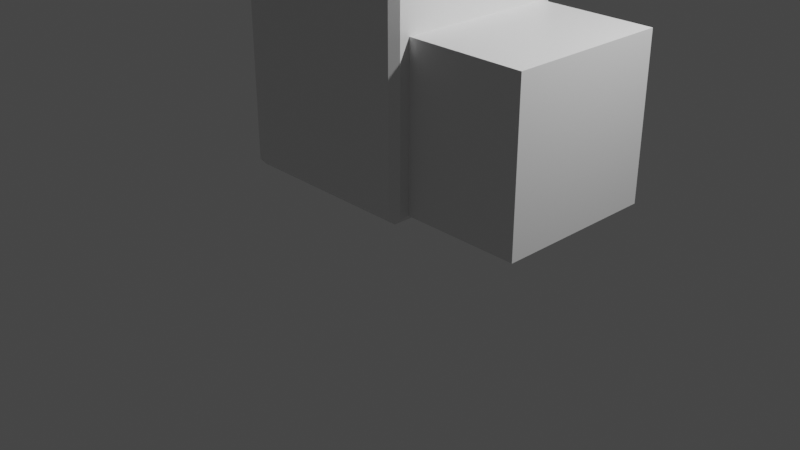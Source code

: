 # Source: LowPolyTruck.blend  (saved by Blender 2.80.74; exported with 4.5.12 LTS)
import bpy
from mathutils import Matrix  # noqa: F401  (used for matrix-valued properties, if any)

bpy.ops.wm.read_factory_settings(use_empty=True)
scene = bpy.context.scene
scene.name = 'Scene'

# ---- collections
col_collection = bpy.data.collections.new('Collection'); scene.collection.children.link(col_collection)

# ---- materials (node trees are filled in below, after node groups)
mat_material = bpy.data.materials.new('Material')
mat_material.alpha_threshold = 0.0
mat_material.use_transparent_shadow = False
mat_material.line_color = (0.0, 0.0, 0.0, 1.0)

# ---- material node trees
mat_material.use_nodes = True; mat_material.node_tree.nodes.clear()
_N = mat_material.node_tree.nodes; _L = mat_material.node_tree.links
n0 = _N.new('ShaderNodeOutputMaterial'); n0.name = 'Material Output'; n0.location = (300, 300)
n1 = _N.new('ShaderNodeBsdfPrincipled'); n1.name = 'Principled BSDF'; n1.location = (10, 300)
n1.distribution = 'GGX'
n1.subsurface_method = 'BURLEY'
n1.inputs[2].default_value = 0.4
n1.inputs[3].default_value = 1.45
n1.inputs[27].default_value = (0.0, 0.0, 0.0, 1.0)
n1.inputs[28].default_value = 1.0
_L.new(n1.outputs[0], n0.inputs[0])
n0.is_active_output = True

# ---- world
world_world = bpy.data.worlds.new('World'); scene.world = world_world
world_world.use_nodes = True; world_world.node_tree.nodes.clear()
_N = world_world.node_tree.nodes; _L = world_world.node_tree.links
n0 = _N.new('ShaderNodeOutputWorld'); n0.name = 'World Output'; n0.location = (300, 300)
n1 = _N.new('ShaderNodeBackground'); n1.name = 'Background'; n1.location = (10, 300)
n1.inputs[0].default_value = (0.05088, 0.05088, 0.05088, 1.0)
_L.new(n1.outputs[0], n0.inputs[0])
n0.is_active_output = True
world_world.color = (0.05088, 0.05088, 0.05088)
world_world.use_sun_shadow = False
world_world.sun_shadow_jitter_overblur = 0.0

# ---- cameras
cam_camera = bpy.data.cameras.new('Camera')
cam_camera.clip_end = 100.0
cam_camera.ortho_scale = 7.314

# ---- lights
light_light = bpy.data.lights.new('Light', 'POINT')
light_light.transmission_factor = 0.0
light_light.energy = 1000.0
light_light.shadow_soft_size = 0.1
light_light.shadow_maximum_resolution = 0.006
light_light.use_absolute_resolution = True

# ---- meshes
me_cube = bpy.data.meshes.new('Cube')
me_cube.from_pydata([(-1.0, 0.9299, 0.6098), (-0.9299, 1.0, 0.6098), (1.0, -0.9299, 0.6098), (0.9299, -1.0, 0.6098), (-1.0, -0.9299, 0.6098), (-0.9299, -1.0, 0.6098), (0.9299, 1.0, 0.6098), (1.0, 0.9299, 0.6098), (0.9299, 1.0, 0.9299), (0.9299, 0.9299, 1.0), (1.0, 0.9299, 0.9299), (0.9299, 0.9299, -1.0), (0.9299, 1.0, -0.9299), (1.0, 0.9299, -0.9299), (1.0, -0.9299, 0.9299), (0.9299, -0.9299, 1.0), (0.9299, -1.0, 0.9299), (1.0, -0.9299, -0.9299), (0.9299, -1.0, -0.9299), (0.9299, -0.9299, -1.0), (-0.9299, 1.0, 0.9299), (-1.0, 0.9299, 0.9299), (-0.9299, 0.9299, 1.0), (-1.0, 0.9299, -0.9299), (-0.9299, 1.0, -0.9299), (-0.9299, 0.9299, -1.0), (-1.0, -0.9299, 0.9299), (-0.9299, -1.0, 0.9299), (-0.9299, -0.9299, 1.0), (-0.9299, -0.9299, -1.0), (-0.9299, -1.0, -0.9299), (-1.0, -0.9299, -0.9299), (-0.9299, -0.8265, -1.0), (-1.0, -0.8265, -0.9299), (0.9299, -0.8265, 1.0), (1.0, -0.8265, 0.9299), (-0.9299, -0.8265, 1.0), (-1.0, -0.8265, 0.9299), (0.9299, -0.8265, -1.0), (1.0, -0.8265, -0.9299), (1.0, -0.8265, 0.6098), (-1.0, -0.8265, 0.6098), (-1.0, 0.8365, -0.9299), (1.0, 0.8365, 0.9299), (-0.9299, 0.8365, 1.0), (0.9299, 0.8365, -1.0), (-1.0, 0.8365, 0.6098), (-0.9299, 0.8365, -1.0), (0.9299, 0.8365, 1.0), (-1.0, 0.8365, 0.9299), (1.0, 0.8365, -0.9299), (1.0, 0.8365, 0.6098), (2.212, 0.8365, -0.9299), (2.212, -0.8265, -0.9299), (2.212, 0.8365, 0.6098), (2.212, -0.8265, 0.6098), (0.9299, 1.0, 0.442), (1.0, -0.9299, 0.442), (-0.9299, -1.0, 0.442), (-1.0, 0.9299, 0.442), (1.0, 0.9299, 0.442), (-1.0, -0.9299, 0.442), (0.9299, -1.0, 0.442), (-0.9299, 1.0, 0.442), (-1.0, -0.8265, 0.442), (1.0, -0.8265, 0.442), (1.0, 0.8365, 0.442), (-1.0, 0.8365, 0.442), (2.212, -0.8265, 0.442), (2.212, 0.8365, 0.442)], [], [(32, 38, 19, 29), (46, 49, 21, 0), (63, 1, 6, 56), (3, 16, 27, 5), (34, 36, 28, 15), (40, 35, 14, 2), (8, 9, 10), (11, 12, 13), (14, 15, 16), (17, 18, 19), (20, 21, 22), (23, 24, 25), (26, 27, 28), (29, 30, 31), (32, 29, 31, 33), (11, 25, 24, 12), (60, 13, 12, 56), (5, 27, 26, 4), (62, 18, 17, 57), (63, 24, 23, 59), (15, 28, 27, 16), (34, 15, 14, 35), (29, 19, 18, 30), (44, 22, 21, 49), (22, 9, 8, 20), (45, 11, 13, 50), (1, 20, 8, 6), (20, 1, 0, 21), (16, 3, 2, 14), (58, 5, 4, 61), (10, 7, 6, 8), (65, 40, 2, 57), (62, 3, 5, 58), (67, 46, 0, 59), (61, 4, 41, 64), (51, 40, 55, 54), (19, 38, 39, 17), (28, 36, 37, 26), (48, 34, 35, 43), (47, 32, 33, 42), (51, 43, 35, 40), (48, 44, 36, 34), (4, 26, 37, 41), (47, 45, 38, 32), (25, 11, 45, 47), (9, 22, 44, 48), (7, 10, 43, 51), (25, 47, 42, 23), (9, 48, 43, 10), (60, 7, 51, 66), (64, 41, 46, 67), (38, 45, 50, 39), (36, 44, 49, 37), (41, 37, 49, 46), (69, 54, 55, 68), (66, 51, 54, 69), (65, 39, 53, 68), (39, 50, 52, 53), (40, 65, 68, 55), (50, 66, 69, 52), (52, 69, 68, 53), (33, 64, 67, 42), (13, 60, 66, 50), (31, 61, 64, 33), (42, 67, 59, 23), (18, 62, 58, 30), (39, 65, 57, 17), (30, 58, 61, 31), (1, 63, 59, 0), (3, 62, 57, 2), (7, 60, 56, 6), (24, 63, 56, 12)])
_uv = me_cube.uv_layers.new(name='UVMap')
_uv.uv.foreach_set('vector', [0.3838, 0.9783, 0.6162, 0.9783, 0.6162, 0.9912, 0.3838, 0.9912, 0.5762, 0.7296, 0.6162, 0.7296, 0.6162, 0.7412, 0.5762, 0.7412, 0.8053, 0.5088, 0.8262, 0.5088, 0.8262, 0.7412, 0.8053, 0.7412, 0.5762, 0.2588, 0.6162, 0.2588, 0.6162, 0.4912, 0.5762, 0.4912, 0.3838, 0.2283, 0.6162, 0.2283, 0.6162, 0.2412, 0.3838, 0.2412, 0.3262, 0.7283, 0.3662, 0.7283, 0.3662, 0.7412, 0.3262, 0.7412, 0.8662, 0.7412, 0.875, 0.7412, 0.8662, 0.75, 0.6162, 0.7588, 0.6162, 0.75, 0.625, 0.7588, 0.3662, 0.7412, 0.375, 0.7412, 0.3662, 0.75, 0.1338, 0.7412, 0.1338, 0.75, 0.125, 0.7412, 0.8662, 0.5088, 0.8662, 0.5, 0.875, 0.5088, 0.3838, 0.7412, 0.3838, 0.75, 0.375, 0.7412, 0.6162, 0.5088, 0.6162, 0.5, 0.625, 0.5088, 0.3838, 0.9912, 0.3838, 1.0, 0.375, 0.9912, 0.3838, 0.9783, 0.3838, 0.9912, 0.375, 0.9912, 0.375, 0.9783, 0.6162, 0.7588, 0.3838, 0.7588, 0.3838, 0.75, 0.6162, 0.75, 0.3053, 0.5088, 0.1338, 0.5088, 0.1338, 0.5, 0.3053, 0.5, 0.5762, 0.4912, 0.6162, 0.4912, 0.6162, 0.5088, 0.5762, 0.5088, 0.5553, 0.2588, 0.3838, 0.2588, 0.3838, 0.25, 0.5553, 0.25, 0.8053, 0.5088, 0.6338, 0.5088, 0.6338, 0.5, 0.8053, 0.5, 0.3838, 0.2412, 0.6162, 0.2412, 0.6162, 0.25, 0.3838, 0.25, 0.3838, 0.2283, 0.3838, 0.2412, 0.375, 0.2412, 0.375, 0.2283, 0.3838, 0.9912, 0.6162, 0.9912, 0.6162, 1.0, 0.3838, 1.0, 0.6162, 0.02043, 0.6162, 0.008768, 0.625, 0.008768, 0.625, 0.02043, 0.6162, 0.008768, 0.3838, 0.008768, 0.3838, 0.0, 0.6162, 0.0, 0.6162, 0.7704, 0.6162, 0.7588, 0.625, 0.7588, 0.625, 0.7704, 0.8262, 0.5088, 0.8662, 0.5088, 0.8662, 0.7412, 0.8262, 0.7412, 0.8662, 0.5088, 0.8262, 0.5088, 0.8262, 0.5, 0.8662, 0.5, 0.6162, 0.2588, 0.5762, 0.2588, 0.5762, 0.25, 0.6162, 0.25, 0.5553, 0.4912, 0.5762, 0.4912, 0.5762, 0.5088, 0.5553, 0.5088, 0.3662, 0.5088, 0.3262, 0.5088, 0.3262, 0.5, 0.3662, 0.5, 0.3053, 0.7283, 0.3262, 0.7283, 0.3262, 0.7412, 0.3053, 0.7412, 0.5553, 0.2588, 0.5762, 0.2588, 0.5762, 0.4912, 0.5553, 0.4912, 0.5553, 0.7296, 0.5762, 0.7296, 0.5762, 0.7412, 0.5553, 0.7412, 0.5553, 0.5088, 0.5762, 0.5088, 0.5762, 0.5217, 0.5553, 0.5217, 0.3262, 0.5204, 0.3262, 0.7283, 0.3262, 0.7283, 0.3262, 0.5204, 0.6162, 0.9912, 0.6162, 0.9783, 0.625, 0.9783, 0.625, 0.9912, 0.6162, 0.2412, 0.6162, 0.2283, 0.625, 0.2283, 0.625, 0.2412, 0.3838, 0.02043, 0.3838, 0.2283, 0.375, 0.2283, 0.375, 0.02043, 0.3838, 0.7704, 0.3838, 0.9783, 0.375, 0.9783, 0.375, 0.7704, 0.3262, 0.5204, 0.3662, 0.5204, 0.3662, 0.7283, 0.3262, 0.7283, 0.3838, 0.02043, 0.6162, 0.02043, 0.6162, 0.2283, 0.3838, 0.2283, 0.5762, 0.5088, 0.6162, 0.5088, 0.6162, 0.5217, 0.5762, 0.5217, 0.3838, 0.7704, 0.6162, 0.7704, 0.6162, 0.9783, 0.3838, 0.9783, 0.3838, 0.7588, 0.6162, 0.7588, 0.6162, 0.7704, 0.3838, 0.7704, 0.3838, 0.008768, 0.6162, 0.008768, 0.6162, 0.02043, 0.3838, 0.02043, 0.3262, 0.5088, 0.3662, 0.5088, 0.3662, 0.5204, 0.3262, 0.5204, 0.3838, 0.7588, 0.3838, 0.7704, 0.375, 0.7704, 0.375, 0.7588, 0.3838, 0.008768, 0.3838, 0.02043, 0.375, 0.02043, 0.375, 0.008768, 0.3053, 0.5088, 0.3262, 0.5088, 0.3262, 0.5204, 0.3053, 0.5204, 0.5553, 0.5217, 0.5762, 0.5217, 0.5762, 0.7296, 0.5553, 0.7296, 0.6162, 0.9783, 0.6162, 0.7704, 0.625, 0.7704, 0.625, 0.9783, 0.6162, 0.2283, 0.6162, 0.02043, 0.625, 0.02043, 0.625, 0.2283, 0.5762, 0.5217, 0.6162, 0.5217, 0.6162, 0.7296, 0.5762, 0.7296, 0.3053, 0.5204, 0.3262, 0.5204, 0.3262, 0.7283, 0.3053, 0.7283, 0.3053, 0.5204, 0.3262, 0.5204, 0.3262, 0.5204, 0.3053, 0.5204, 0.3053, 0.7283, 0.1338, 0.7283, 0.1338, 0.7283, 0.3053, 0.7283, 0.625, 0.9783, 0.625, 0.7704, 0.625, 0.7704, 0.625, 0.9783, 0.3262, 0.7283, 0.3053, 0.7283, 0.3053, 0.7283, 0.3262, 0.7283, 0.1338, 0.5204, 0.3053, 0.5204, 0.3053, 0.5204, 0.1338, 0.5204, 0.1338, 0.5204, 0.3053, 0.5204, 0.3053, 0.7283, 0.1338, 0.7283, 0.3838, 0.5217, 0.5553, 0.5217, 0.5553, 0.7296, 0.3838, 0.7296, 0.1338, 0.5088, 0.3053, 0.5088, 0.3053, 0.5204, 0.1338, 0.5204, 0.3838, 0.5088, 0.5553, 0.5088, 0.5553, 0.5217, 0.3838, 0.5217, 0.3838, 0.7296, 0.5553, 0.7296, 0.5553, 0.7412, 0.3838, 0.7412, 0.3838, 0.2588, 0.5553, 0.2588, 0.5553, 0.4912, 0.3838, 0.4912, 0.1338, 0.7283, 0.3053, 0.7283, 0.3053, 0.7412, 0.1338, 0.7412, 0.3838, 0.4912, 0.5553, 0.4912, 0.5553, 0.5088, 0.3838, 0.5088, 0.8262, 0.5088, 0.8053, 0.5088, 0.8053, 0.5, 0.8262, 0.5, 0.5762, 0.2588, 0.5553, 0.2588, 0.5553, 0.25, 0.5762, 0.25, 0.3262, 0.5088, 0.3053, 0.5088, 0.3053, 0.5, 0.3262, 0.5, 0.6338, 0.5088, 0.8053, 0.5088, 0.8053, 0.7412, 0.6338, 0.7412])
me_cube.materials.append(mat_material)
me_cube.use_remesh_preserve_volume = False
me_cube.use_remesh_preserve_attributes = False
me_cube.use_mirror_vertex_groups = False
me_cube.update()

# ---- objects
ob_cube = bpy.data.objects.new('Cube', me_cube)
ob_light = bpy.data.objects.new('Light', light_light)
ob_camera = bpy.data.objects.new('Camera', cam_camera)
ob_background = bpy.data.objects.new('Background', None)

# ---- transforms, parenting, visibility, modifiers, constraints
ob_cube.location = (0.0, 0.0, 1.646)
ob_cube.scale = (1.0, 1.0, 1.059)
ob_cube.lock_rotations_4d = False
ob_cube.empty_display_type = 'ARROWS'
ob_cube.lineart.crease_threshold = 0.0
ob_light.location = (4.076, 1.005, 5.904)
ob_light.rotation_euler = (0.6503, 0.05522, 1.866)
ob_light.lock_rotations_4d = False
ob_light.empty_display_type = 'ARROWS'
ob_light.color = (0.0, 0.0, 0.0, 0.0)
ob_light.lineart.crease_threshold = 0.0
ob_camera.location = (7.359, -6.926, 4.958)
ob_camera.rotation_euler = (1.109, 0.0, 0.8149)
ob_camera.lock_rotations_4d = False
ob_camera.empty_display_type = 'ARROWS'
ob_camera.color = (0.0, 0.0, 0.0, 0.0)
ob_camera.display_type = 'WIRE'
ob_camera.lineart.crease_threshold = 0.0
ob_background.location = (0.0, -0.08532, 1.247)
ob_background.rotation_euler = (1.571, -0.0, 1.571)
ob_background.empty_display_type = 'IMAGE'
ob_background.empty_display_size = 5.0
ob_background.empty_image_depth = 'FRONT'
ob_background.show_empty_image_perspective = False
ob_background.use_empty_image_alpha = True
ob_background.empty_image_side = 'FRONT'
ob_background.color = (1.0, 1.0, 1.0, 0.5417)
ob_background.lineart.crease_threshold = 0.0

# ---- collection membership
col_collection.objects.link(ob_cube)
col_collection.objects.link(ob_light)
col_collection.objects.link(ob_camera)
col_collection.objects.link(ob_background)

# ---- scene / render settings (as saved in the file)
scene.camera = ob_camera
scene.frame_start = 1; scene.frame_end = 250; scene.frame_set(1)
scene.render.engine = 'BLENDER_EEVEE_NEXT'
scene.cycles.use_denoising = False
scene.cycles.samples = 128
scene.cycles.sampling_pattern = 'TABULATED_SOBOL'
scene.cycles.use_adaptive_sampling = False
scene.cycles.use_light_tree = False
scene.view_settings.view_transform = 'Filmic'
bpy.context.view_layer.update()
